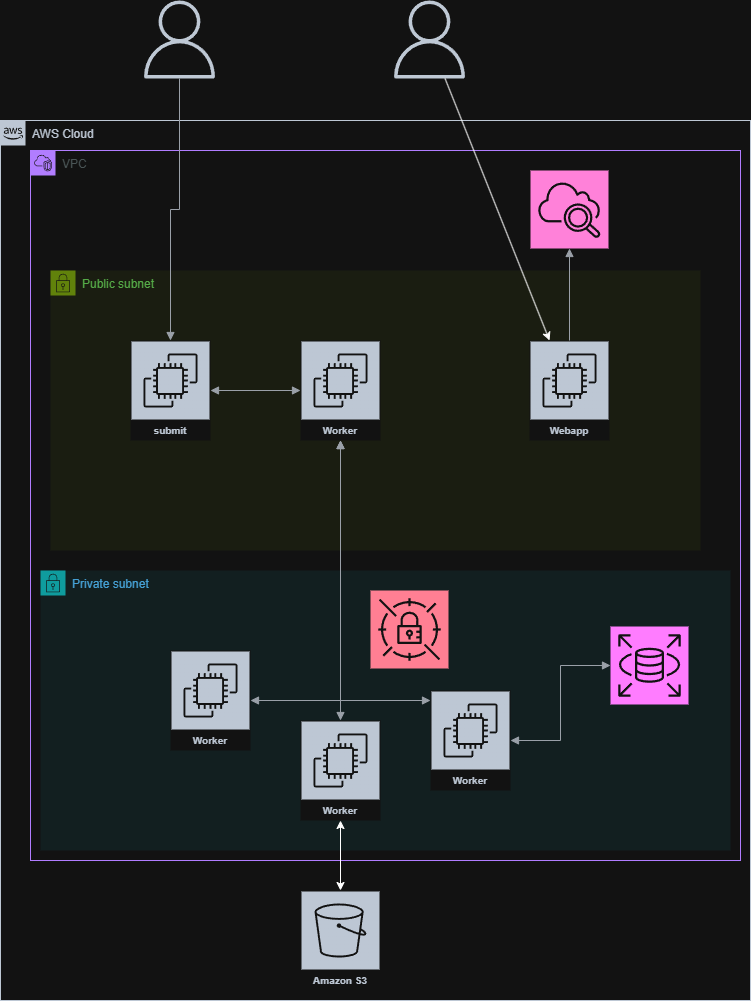

The diagram above was exported from draw.io. Its source (the exported page's mxGraphModel, read from the mxfile embedded in the PNG):
<mxGraphModel dx="1426" dy="1980" grid="1" gridSize="10" guides="1" tooltips="1" connect="1" arrows="1" fold="1" page="1" pageScale="1" pageWidth="827" pageHeight="1169" math="0" shadow="0">
  <root>
    <mxCell id="0" />
    <mxCell id="1" parent="0" />
    <mxCell id="V-avreU3SKaexWy5gv5b-1" parent="1" style="points=[[0,0],[0.25,0],[0.5,0],[0.75,0],[1,0],[1,0.25],[1,0.5],[1,0.75],[1,1],[0.75,1],[0.5,1],[0.25,1],[0,1],[0,0.75],[0,0.5],[0,0.25]];outlineConnect=0;gradientColor=none;html=1;whiteSpace=wrap;fontSize=12;fontStyle=0;container=1;pointerEvents=0;collapsible=0;recursiveResize=0;shape=mxgraph.aws4.group;grIcon=mxgraph.aws4.group_aws_cloud_alt;strokeColor=#232F3E;fillColor=none;verticalAlign=top;align=left;spacingLeft=30;fontColor=#232F3E;dashed=0;" value="AWS Cloud" vertex="1">
      <mxGeometry height="880" width="750" x="60" y="-90" as="geometry" />
    </mxCell>
    <mxCell id="V-avreU3SKaexWy5gv5b-2" parent="V-avreU3SKaexWy5gv5b-1" style="points=[[0,0],[0.25,0],[0.5,0],[0.75,0],[1,0],[1,0.25],[1,0.5],[1,0.75],[1,1],[0.75,1],[0.5,1],[0.25,1],[0,1],[0,0.75],[0,0.5],[0,0.25]];outlineConnect=0;gradientColor=none;html=1;whiteSpace=wrap;fontSize=12;fontStyle=0;container=1;pointerEvents=0;collapsible=0;recursiveResize=0;shape=mxgraph.aws4.group;grIcon=mxgraph.aws4.group_vpc2;strokeColor=#8C4FFF;fillColor=none;verticalAlign=top;align=left;spacingLeft=30;fontColor=#AAB7B8;dashed=0;" value="VPC" vertex="1">
      <mxGeometry height="710" width="710" x="30" y="30" as="geometry" />
    </mxCell>
    <mxCell id="V-avreU3SKaexWy5gv5b-3" parent="V-avreU3SKaexWy5gv5b-2" style="points=[[0,0],[0.25,0],[0.5,0],[0.75,0],[1,0],[1,0.25],[1,0.5],[1,0.75],[1,1],[0.75,1],[0.5,1],[0.25,1],[0,1],[0,0.75],[0,0.5],[0,0.25]];outlineConnect=0;gradientColor=none;html=1;whiteSpace=wrap;fontSize=12;fontStyle=0;container=1;pointerEvents=0;collapsible=0;recursiveResize=0;shape=mxgraph.aws4.group;grIcon=mxgraph.aws4.group_security_group;grStroke=0;strokeColor=#00A4A6;fillColor=#E6F6F7;verticalAlign=top;align=left;spacingLeft=30;fontColor=#147EBA;dashed=0;" value="Private subnet" vertex="1">
      <mxGeometry height="280" width="690" x="10" y="420" as="geometry" />
    </mxCell>
    <mxCell id="V-avreU3SKaexWy5gv5b-8" parent="V-avreU3SKaexWy5gv5b-3" style="sketch=0;outlineConnect=0;fontColor=#232F3E;gradientColor=none;strokeColor=#ffffff;fillColor=#232F3E;dashed=0;verticalLabelPosition=middle;verticalAlign=bottom;align=center;html=1;whiteSpace=wrap;fontSize=10;fontStyle=1;spacing=3;shape=mxgraph.aws4.productIcon;prIcon=mxgraph.aws4.ec2;" value="Worker" vertex="1">
      <mxGeometry height="100" width="80" x="260" y="150" as="geometry" />
    </mxCell>
    <mxCell id="V-avreU3SKaexWy5gv5b-9" parent="V-avreU3SKaexWy5gv5b-3" style="sketch=0;outlineConnect=0;fontColor=#232F3E;gradientColor=none;strokeColor=#ffffff;fillColor=#232F3E;dashed=0;verticalLabelPosition=middle;verticalAlign=bottom;align=center;html=1;whiteSpace=wrap;fontSize=10;fontStyle=1;spacing=3;shape=mxgraph.aws4.productIcon;prIcon=mxgraph.aws4.ec2;" value="Worker" vertex="1">
      <mxGeometry height="100" width="80" x="390" y="120" as="geometry" />
    </mxCell>
    <mxCell id="V-avreU3SKaexWy5gv5b-10" parent="V-avreU3SKaexWy5gv5b-3" style="sketch=0;outlineConnect=0;fontColor=#232F3E;gradientColor=none;strokeColor=#ffffff;fillColor=#232F3E;dashed=0;verticalLabelPosition=middle;verticalAlign=bottom;align=center;html=1;whiteSpace=wrap;fontSize=10;fontStyle=1;spacing=3;shape=mxgraph.aws4.productIcon;prIcon=mxgraph.aws4.ec2;" value="Worker" vertex="1">
      <mxGeometry height="100" width="80" x="130" y="80" as="geometry" />
    </mxCell>
    <mxCell id="V-avreU3SKaexWy5gv5b-15" parent="V-avreU3SKaexWy5gv5b-3" style="sketch=0;points=[[0,0,0],[0.25,0,0],[0.5,0,0],[0.75,0,0],[1,0,0],[0,1,0],[0.25,1,0],[0.5,1,0],[0.75,1,0],[1,1,0],[0,0.25,0],[0,0.5,0],[0,0.75,0],[1,0.25,0],[1,0.5,0],[1,0.75,0]];outlineConnect=0;fontColor=#232F3E;fillColor=#C925D1;strokeColor=#ffffff;dashed=0;verticalLabelPosition=bottom;verticalAlign=top;align=center;html=1;fontSize=12;fontStyle=0;aspect=fixed;shape=mxgraph.aws4.resourceIcon;resIcon=mxgraph.aws4.rds;" value="" vertex="1">
      <mxGeometry height="78" width="78" x="570" y="56" as="geometry" />
    </mxCell>
    <mxCell id="V-avreU3SKaexWy5gv5b-18" edge="1" parent="V-avreU3SKaexWy5gv5b-3" source="V-avreU3SKaexWy5gv5b-9" style="edgeStyle=orthogonalEdgeStyle;html=1;endArrow=block;elbow=vertical;startArrow=block;startFill=1;endFill=1;strokeColor=#545B64;rounded=0;entryX=0;entryY=0.5;entryDx=0;entryDy=0;entryPerimeter=0;" target="V-avreU3SKaexWy5gv5b-15" value="">
      <mxGeometry relative="1" width="100" as="geometry">
        <mxPoint x="260" y="150" as="sourcePoint" />
        <mxPoint x="360" y="150" as="targetPoint" />
      </mxGeometry>
    </mxCell>
    <mxCell id="V-avreU3SKaexWy5gv5b-25" parent="V-avreU3SKaexWy5gv5b-3" style="sketch=0;points=[[0,0,0],[0.25,0,0],[0.5,0,0],[0.75,0,0],[1,0,0],[0,1,0],[0.25,1,0],[0.5,1,0],[0.75,1,0],[1,1,0],[0,0.25,0],[0,0.5,0],[0,0.75,0],[1,0.25,0],[1,0.5,0],[1,0.75,0]];outlineConnect=0;fontColor=#232F3E;fillColor=#DD344C;strokeColor=#ffffff;dashed=0;verticalLabelPosition=bottom;verticalAlign=top;align=center;html=1;fontSize=12;fontStyle=0;aspect=fixed;shape=mxgraph.aws4.resourceIcon;resIcon=mxgraph.aws4.secrets_manager;" value="" vertex="1">
      <mxGeometry height="78" width="78" x="330" y="20" as="geometry" />
    </mxCell>
    <mxCell id="V-avreU3SKaexWy5gv5b-4" parent="V-avreU3SKaexWy5gv5b-2" style="points=[[0,0],[0.25,0],[0.5,0],[0.75,0],[1,0],[1,0.25],[1,0.5],[1,0.75],[1,1],[0.75,1],[0.5,1],[0.25,1],[0,1],[0,0.75],[0,0.5],[0,0.25]];outlineConnect=0;gradientColor=none;html=1;whiteSpace=wrap;fontSize=12;fontStyle=0;container=1;pointerEvents=0;collapsible=0;recursiveResize=0;shape=mxgraph.aws4.group;grIcon=mxgraph.aws4.group_security_group;grStroke=0;strokeColor=#7AA116;fillColor=#F2F6E8;verticalAlign=top;align=left;spacingLeft=30;fontColor=#248814;dashed=0;" value="Public subnet" vertex="1">
      <mxGeometry height="280" width="650" x="20" y="120" as="geometry" />
    </mxCell>
    <mxCell id="V-avreU3SKaexWy5gv5b-5" parent="V-avreU3SKaexWy5gv5b-4" style="sketch=0;outlineConnect=0;fontColor=#232F3E;gradientColor=none;strokeColor=#ffffff;fillColor=#232F3E;dashed=0;verticalLabelPosition=middle;verticalAlign=bottom;align=center;html=1;whiteSpace=wrap;fontSize=10;fontStyle=1;spacing=3;shape=mxgraph.aws4.productIcon;prIcon=mxgraph.aws4.ec2;" value="Webapp" vertex="1">
      <mxGeometry height="100" width="80" x="479" y="70" as="geometry" />
    </mxCell>
    <mxCell id="V-avreU3SKaexWy5gv5b-6" parent="V-avreU3SKaexWy5gv5b-4" style="sketch=0;outlineConnect=0;fontColor=#232F3E;gradientColor=none;strokeColor=#ffffff;fillColor=#232F3E;dashed=0;verticalLabelPosition=middle;verticalAlign=bottom;align=center;html=1;whiteSpace=wrap;fontSize=10;fontStyle=1;spacing=3;shape=mxgraph.aws4.productIcon;prIcon=mxgraph.aws4.ec2;" value="submit" vertex="1">
      <mxGeometry height="100" width="80" x="80" y="70" as="geometry" />
    </mxCell>
    <mxCell id="V-avreU3SKaexWy5gv5b-7" parent="V-avreU3SKaexWy5gv5b-4" style="sketch=0;outlineConnect=0;fontColor=#232F3E;gradientColor=none;strokeColor=#ffffff;fillColor=#232F3E;dashed=0;verticalLabelPosition=middle;verticalAlign=bottom;align=center;html=1;whiteSpace=wrap;fontSize=10;fontStyle=1;spacing=3;shape=mxgraph.aws4.productIcon;prIcon=mxgraph.aws4.ec2;" value="Worker" vertex="1">
      <mxGeometry height="100" width="80" x="250" y="70" as="geometry" />
    </mxCell>
    <mxCell id="V-avreU3SKaexWy5gv5b-11" edge="1" parent="V-avreU3SKaexWy5gv5b-4" source="V-avreU3SKaexWy5gv5b-6" style="edgeStyle=orthogonalEdgeStyle;html=1;endArrow=block;elbow=vertical;startArrow=block;startFill=1;endFill=1;strokeColor=#545B64;rounded=0;" target="V-avreU3SKaexWy5gv5b-7" value="">
      <mxGeometry relative="1" width="100" as="geometry">
        <mxPoint x="250" y="280" as="sourcePoint" />
        <mxPoint x="350" y="280" as="targetPoint" />
      </mxGeometry>
    </mxCell>
    <mxCell id="V-avreU3SKaexWy5gv5b-12" edge="1" parent="V-avreU3SKaexWy5gv5b-2" source="V-avreU3SKaexWy5gv5b-10" style="edgeStyle=orthogonalEdgeStyle;html=1;endArrow=block;elbow=vertical;startArrow=block;startFill=1;endFill=1;strokeColor=#545B64;rounded=0;" target="V-avreU3SKaexWy5gv5b-7" value="">
      <mxGeometry relative="1" width="100" as="geometry">
        <mxPoint x="270" y="350" as="sourcePoint" />
        <mxPoint x="370" y="350" as="targetPoint" />
      </mxGeometry>
    </mxCell>
    <mxCell id="V-avreU3SKaexWy5gv5b-13" edge="1" parent="V-avreU3SKaexWy5gv5b-2" source="V-avreU3SKaexWy5gv5b-7" style="edgeStyle=orthogonalEdgeStyle;html=1;endArrow=block;elbow=vertical;startArrow=block;startFill=1;endFill=1;strokeColor=#545B64;rounded=0;" target="V-avreU3SKaexWy5gv5b-8" value="">
      <mxGeometry relative="1" width="100" as="geometry">
        <mxPoint x="270" y="350" as="sourcePoint" />
        <mxPoint x="370" y="350" as="targetPoint" />
      </mxGeometry>
    </mxCell>
    <mxCell id="V-avreU3SKaexWy5gv5b-14" edge="1" parent="V-avreU3SKaexWy5gv5b-2" source="V-avreU3SKaexWy5gv5b-7" style="edgeStyle=orthogonalEdgeStyle;html=1;endArrow=block;elbow=vertical;startArrow=block;startFill=1;endFill=1;strokeColor=#545B64;rounded=0;exitX=0.5;exitY=1;exitDx=0;exitDy=0;exitPerimeter=0;" target="V-avreU3SKaexWy5gv5b-9" value="">
      <mxGeometry relative="1" width="100" as="geometry">
        <Array as="points">
          <mxPoint x="310" y="550" />
        </Array>
        <mxPoint x="270" y="350" as="sourcePoint" />
        <mxPoint x="370" y="350" as="targetPoint" />
      </mxGeometry>
    </mxCell>
    <mxCell id="V-avreU3SKaexWy5gv5b-19" parent="V-avreU3SKaexWy5gv5b-2" style="sketch=0;points=[[0,0,0],[0.25,0,0],[0.5,0,0],[0.75,0,0],[1,0,0],[0,1,0],[0.25,1,0],[0.5,1,0],[0.75,1,0],[1,1,0],[0,0.25,0],[0,0.5,0],[0,0.75,0],[1,0.25,0],[1,0.5,0],[1,0.75,0]];points=[[0,0,0],[0.25,0,0],[0.5,0,0],[0.75,0,0],[1,0,0],[0,1,0],[0.25,1,0],[0.5,1,0],[0.75,1,0],[1,1,0],[0,0.25,0],[0,0.5,0],[0,0.75,0],[1,0.25,0],[1,0.5,0],[1,0.75,0]];outlineConnect=0;fontColor=#232F3E;fillColor=#E7157B;strokeColor=#ffffff;dashed=0;verticalLabelPosition=bottom;verticalAlign=top;align=center;html=1;fontSize=12;fontStyle=0;aspect=fixed;shape=mxgraph.aws4.resourceIcon;resIcon=mxgraph.aws4.cloudwatch_2;" value="" vertex="1">
      <mxGeometry height="78" width="78" x="500" y="20" as="geometry" />
    </mxCell>
    <mxCell id="V-avreU3SKaexWy5gv5b-20" edge="1" parent="V-avreU3SKaexWy5gv5b-2" source="V-avreU3SKaexWy5gv5b-19" style="edgeStyle=orthogonalEdgeStyle;html=1;endArrow=none;elbow=vertical;startArrow=block;startFill=1;strokeColor=#545B64;rounded=0;exitX=0.5;exitY=1;exitDx=0;exitDy=0;exitPerimeter=0;" target="V-avreU3SKaexWy5gv5b-5" value="">
      <mxGeometry relative="1" width="100" as="geometry">
        <mxPoint x="270" y="170" as="sourcePoint" />
        <mxPoint x="370" y="170" as="targetPoint" />
      </mxGeometry>
    </mxCell>
    <mxCell id="V-avreU3SKaexWy5gv5b-16" parent="V-avreU3SKaexWy5gv5b-1" style="sketch=0;outlineConnect=0;fontColor=#232F3E;gradientColor=none;strokeColor=#ffffff;fillColor=#232F3E;dashed=0;verticalLabelPosition=middle;verticalAlign=bottom;align=center;html=1;whiteSpace=wrap;fontSize=10;fontStyle=1;spacing=3;shape=mxgraph.aws4.productIcon;prIcon=mxgraph.aws4.s3;" value="Amazon S3" vertex="1">
      <mxGeometry height="100" width="80" x="300" y="770" as="geometry" />
    </mxCell>
    <mxCell id="V-avreU3SKaexWy5gv5b-17" edge="1" parent="V-avreU3SKaexWy5gv5b-1" source="V-avreU3SKaexWy5gv5b-16" style="endArrow=classic;startArrow=classic;html=1;rounded=0;" target="V-avreU3SKaexWy5gv5b-8" value="">
      <mxGeometry height="50" relative="1" width="50" as="geometry">
        <mxPoint x="330" y="720" as="sourcePoint" />
        <mxPoint x="380" y="670" as="targetPoint" />
      </mxGeometry>
    </mxCell>
    <mxCell id="V-avreU3SKaexWy5gv5b-21" parent="1" style="sketch=0;outlineConnect=0;fontColor=#232F3E;gradientColor=none;fillColor=#232F3D;strokeColor=none;dashed=0;verticalLabelPosition=bottom;verticalAlign=top;align=center;html=1;fontSize=12;fontStyle=0;aspect=fixed;pointerEvents=1;shape=mxgraph.aws4.user;" value="" vertex="1">
      <mxGeometry height="78" width="78" x="450" y="-210" as="geometry" />
    </mxCell>
    <mxCell id="V-avreU3SKaexWy5gv5b-22" edge="1" parent="1" source="V-avreU3SKaexWy5gv5b-21" style="endArrow=classic;html=1;rounded=0;" target="V-avreU3SKaexWy5gv5b-5" value="">
      <mxGeometry height="50" relative="1" width="50" as="geometry">
        <mxPoint x="390" y="130" as="sourcePoint" />
        <mxPoint x="440" y="80" as="targetPoint" />
      </mxGeometry>
    </mxCell>
    <mxCell id="V-avreU3SKaexWy5gv5b-23" parent="1" style="sketch=0;outlineConnect=0;fontColor=#232F3E;gradientColor=none;fillColor=#232F3D;strokeColor=none;dashed=0;verticalLabelPosition=bottom;verticalAlign=top;align=center;html=1;fontSize=12;fontStyle=0;aspect=fixed;pointerEvents=1;shape=mxgraph.aws4.user;" value="" vertex="1">
      <mxGeometry height="78" width="78" x="200" y="-210" as="geometry" />
    </mxCell>
    <mxCell id="V-avreU3SKaexWy5gv5b-24" edge="1" parent="1" source="V-avreU3SKaexWy5gv5b-6" style="edgeStyle=orthogonalEdgeStyle;html=1;endArrow=none;elbow=vertical;startArrow=block;startFill=1;strokeColor=#545B64;rounded=0;" target="V-avreU3SKaexWy5gv5b-23" value="">
      <mxGeometry relative="1" width="100" as="geometry">
        <mxPoint x="360" y="110" as="sourcePoint" />
        <mxPoint x="460" y="110" as="targetPoint" />
      </mxGeometry>
    </mxCell>
  </root>
</mxGraphModel>